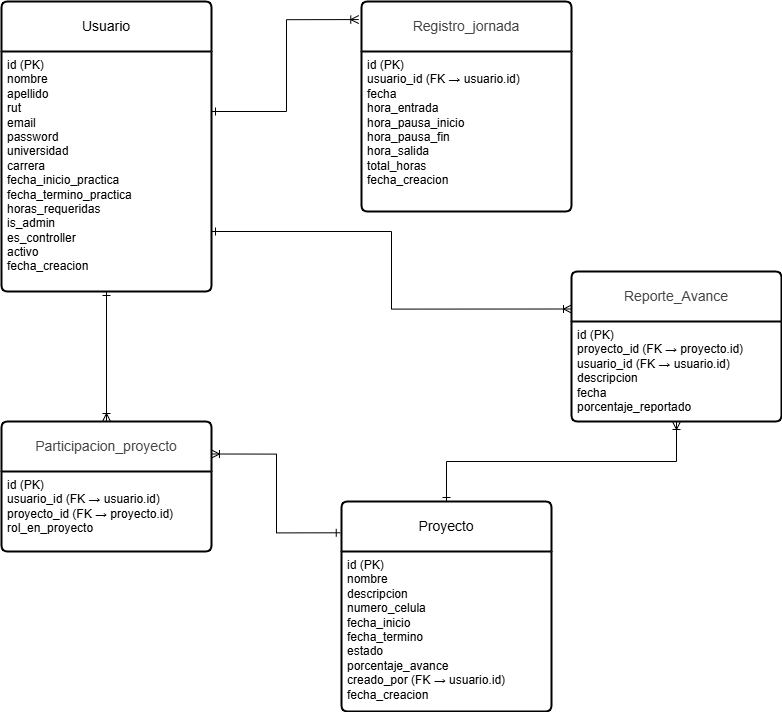

The diagram above was exported from draw.io. Its source (the exported page's mxGraphModel, read from the mxfile embedded in the PNG):
<mxGraphModel dx="1572" dy="834" grid="1" gridSize="10" guides="1" tooltips="1" connect="1" arrows="1" fold="1" page="1" pageScale="1" pageWidth="850" pageHeight="1100" math="0" shadow="0">
  <root>
    <mxCell id="0" />
    <mxCell id="1" parent="0" />
    <mxCell id="wy7xQijTwUbEMv6pwZhI-6" value="Usuario" style="swimlane;childLayout=stackLayout;horizontal=1;startSize=50;horizontalStack=0;rounded=1;fontSize=14;fontStyle=0;strokeWidth=2;resizeParent=0;resizeLast=1;shadow=0;dashed=0;align=center;arcSize=4;whiteSpace=wrap;html=1;" vertex="1" parent="1">
      <mxGeometry x="30" y="40" width="210" height="290" as="geometry" />
    </mxCell>
    <mxCell id="wy7xQijTwUbEMv6pwZhI-7" value="id (PK)&lt;div&gt;&lt;span style=&quot;background-color: transparent; color: light-dark(rgb(0, 0, 0), rgb(255, 255, 255));&quot;&gt;nombre&lt;/span&gt;&lt;/div&gt;&lt;div&gt;&lt;span style=&quot;background-color: transparent; color: light-dark(rgb(0, 0, 0), rgb(255, 255, 255));&quot;&gt;apellido&amp;nbsp;&lt;/span&gt;&lt;/div&gt;&lt;div&gt;&lt;span style=&quot;background-color: transparent; color: light-dark(rgb(0, 0, 0), rgb(255, 255, 255));&quot;&gt;rut&amp;nbsp;&lt;/span&gt;&lt;/div&gt;&lt;div&gt;&lt;span style=&quot;background-color: transparent; color: light-dark(rgb(0, 0, 0), rgb(255, 255, 255));&quot;&gt;email&amp;nbsp;&lt;/span&gt;&lt;/div&gt;&lt;div&gt;&lt;span style=&quot;background-color: transparent; color: light-dark(rgb(0, 0, 0), rgb(255, 255, 255));&quot;&gt;password&lt;/span&gt;&lt;/div&gt;&lt;div&gt;&lt;span style=&quot;background-color: transparent; color: light-dark(rgb(0, 0, 0), rgb(255, 255, 255));&quot;&gt;universidad&lt;/span&gt;&lt;/div&gt;&lt;div&gt;&lt;span style=&quot;background-color: transparent; color: light-dark(rgb(0, 0, 0), rgb(255, 255, 255));&quot;&gt;carrera&amp;nbsp;&lt;/span&gt;&lt;/div&gt;&lt;div&gt;&lt;span style=&quot;background-color: transparent; color: light-dark(rgb(0, 0, 0), rgb(255, 255, 255));&quot;&gt;fecha_inicio_practica&lt;/span&gt;&lt;/div&gt;&lt;div&gt;&lt;span style=&quot;background-color: transparent; color: light-dark(rgb(0, 0, 0), rgb(255, 255, 255));&quot;&gt;fecha_termino_practica&amp;nbsp;&lt;/span&gt;&lt;/div&gt;&lt;div&gt;&lt;span style=&quot;background-color: transparent; color: light-dark(rgb(0, 0, 0), rgb(255, 255, 255));&quot;&gt;horas_requeridas&amp;nbsp;&lt;/span&gt;&lt;/div&gt;&lt;div&gt;&lt;span style=&quot;background-color: transparent; color: light-dark(rgb(0, 0, 0), rgb(255, 255, 255));&quot;&gt;is_admin&lt;/span&gt;&lt;/div&gt;&lt;div&gt;&lt;span style=&quot;background-color: transparent; color: light-dark(rgb(0, 0, 0), rgb(255, 255, 255));&quot;&gt;es_controller&lt;/span&gt;&lt;/div&gt;&lt;div&gt;&lt;span style=&quot;background-color: transparent; color: light-dark(rgb(0, 0, 0), rgb(255, 255, 255));&quot;&gt;activo&amp;nbsp;&lt;/span&gt;&lt;/div&gt;&lt;div&gt;&lt;span style=&quot;background-color: transparent; color: light-dark(rgb(0, 0, 0), rgb(255, 255, 255));&quot;&gt;fecha_creacion&amp;nbsp;&lt;/span&gt;&lt;/div&gt;" style="align=left;strokeColor=none;fillColor=none;spacingLeft=4;spacingRight=4;fontSize=12;verticalAlign=top;resizable=0;rotatable=0;part=1;html=1;whiteSpace=wrap;" vertex="1" parent="wy7xQijTwUbEMv6pwZhI-6">
      <mxGeometry y="50" width="210" height="240" as="geometry" />
    </mxCell>
    <mxCell id="wy7xQijTwUbEMv6pwZhI-24" style="edgeStyle=orthogonalEdgeStyle;rounded=0;orthogonalLoop=1;jettySize=auto;html=1;exitX=0.5;exitY=0;exitDx=0;exitDy=0;startArrow=ERone;startFill=0;endArrow=ERoneToMany;endFill=0;" edge="1" parent="1" source="wy7xQijTwUbEMv6pwZhI-9" target="wy7xQijTwUbEMv6pwZhI-17">
      <mxGeometry relative="1" as="geometry" />
    </mxCell>
    <mxCell id="wy7xQijTwUbEMv6pwZhI-9" value="Proyecto" style="swimlane;childLayout=stackLayout;horizontal=1;startSize=50;horizontalStack=0;rounded=1;fontSize=14;fontStyle=0;strokeWidth=2;resizeParent=0;resizeLast=1;shadow=0;dashed=0;align=center;arcSize=4;whiteSpace=wrap;html=1;" vertex="1" parent="1">
      <mxGeometry x="370" y="540" width="210" height="210" as="geometry" />
    </mxCell>
    <mxCell id="wy7xQijTwUbEMv6pwZhI-10" value="&lt;span style=&quot;background-color: transparent; color: light-dark(rgb(0, 0, 0), rgb(255, 255, 255));&quot;&gt;id (PK)&lt;/span&gt;&lt;div&gt;&lt;span style=&quot;background-color: transparent; color: light-dark(rgb(0, 0, 0), rgb(255, 255, 255));&quot;&gt;nombre&amp;nbsp;&lt;/span&gt;&lt;/div&gt;&lt;div&gt;&lt;span style=&quot;background-color: transparent; color: light-dark(rgb(0, 0, 0), rgb(255, 255, 255));&quot;&gt;descripcion&lt;/span&gt;&lt;/div&gt;&lt;div&gt;&lt;span style=&quot;background-color: transparent; color: light-dark(rgb(0, 0, 0), rgb(255, 255, 255));&quot;&gt;numero_celula&amp;nbsp;&lt;/span&gt;&lt;/div&gt;&lt;div&gt;&lt;span style=&quot;background-color: transparent; color: light-dark(rgb(0, 0, 0), rgb(255, 255, 255));&quot;&gt;fecha_inicio&lt;/span&gt;&lt;/div&gt;&lt;div&gt;&lt;span style=&quot;background-color: transparent; color: light-dark(rgb(0, 0, 0), rgb(255, 255, 255));&quot;&gt;fecha_termino&lt;/span&gt;&lt;/div&gt;&lt;div&gt;&lt;span style=&quot;background-color: transparent; color: light-dark(rgb(0, 0, 0), rgb(255, 255, 255));&quot;&gt;estado&lt;/span&gt;&lt;/div&gt;&lt;div&gt;&lt;span style=&quot;background-color: transparent; color: light-dark(rgb(0, 0, 0), rgb(255, 255, 255));&quot;&gt;porcentaje_avance&amp;nbsp;&lt;/span&gt;&lt;/div&gt;&lt;div&gt;&lt;span style=&quot;background-color: transparent; color: light-dark(rgb(0, 0, 0), rgb(255, 255, 255));&quot;&gt;creado_por (FK → usuario.id)&lt;/span&gt;&lt;/div&gt;&lt;div&gt;&lt;span style=&quot;background-color: transparent; color: light-dark(rgb(0, 0, 0), rgb(255, 255, 255));&quot;&gt;fecha_creacion&amp;nbsp;&lt;/span&gt;&lt;/div&gt;" style="align=left;strokeColor=none;fillColor=none;spacingLeft=4;spacingRight=4;fontSize=12;verticalAlign=top;resizable=0;rotatable=0;part=1;html=1;whiteSpace=wrap;" vertex="1" parent="wy7xQijTwUbEMv6pwZhI-9">
      <mxGeometry y="50" width="210" height="160" as="geometry" />
    </mxCell>
    <mxCell id="wy7xQijTwUbEMv6pwZhI-11" value="&lt;span id=&quot;docs-internal-guid-6eecd61d-7fff-514e-61cf-0c3076b0020e&quot;&gt;&lt;span style=&quot;color: rgb(67, 67, 67); background-color: transparent; font-variant-numeric: normal; font-variant-east-asian: normal; font-variant-alternates: normal; font-variant-position: normal; font-variant-emoji: normal; vertical-align: baseline; white-space-collapse: preserve;&quot;&gt;&lt;font face=&quot;Helvetica&quot;&gt;Participacion_proyecto&lt;/font&gt;&lt;/span&gt;&lt;/span&gt;" style="swimlane;childLayout=stackLayout;horizontal=1;startSize=50;horizontalStack=0;rounded=1;fontSize=14;fontStyle=0;strokeWidth=2;resizeParent=0;resizeLast=1;shadow=0;dashed=0;align=center;arcSize=4;whiteSpace=wrap;html=1;" vertex="1" parent="1">
      <mxGeometry x="30" y="460" width="210" height="130" as="geometry" />
    </mxCell>
    <mxCell id="wy7xQijTwUbEMv6pwZhI-12" value="&lt;span style=&quot;background-color: transparent; color: light-dark(rgb(0, 0, 0), rgb(255, 255, 255));&quot;&gt;id (PK)&lt;/span&gt;&lt;div&gt;&lt;span style=&quot;background-color: transparent; color: light-dark(rgb(0, 0, 0), rgb(255, 255, 255));&quot;&gt;usuario_id (FK → usuario.id)&lt;/span&gt;&lt;/div&gt;&lt;div&gt;&lt;span style=&quot;background-color: transparent; color: light-dark(rgb(0, 0, 0), rgb(255, 255, 255));&quot;&gt;proyecto_id (FK → proyecto.id)&lt;/span&gt;&lt;/div&gt;&lt;div&gt;&lt;span style=&quot;background-color: transparent; color: light-dark(rgb(0, 0, 0), rgb(255, 255, 255));&quot;&gt;rol_en_proyecto&amp;nbsp;&lt;/span&gt;&lt;/div&gt;" style="align=left;strokeColor=none;fillColor=none;spacingLeft=4;spacingRight=4;fontSize=12;verticalAlign=top;resizable=0;rotatable=0;part=1;html=1;whiteSpace=wrap;" vertex="1" parent="wy7xQijTwUbEMv6pwZhI-11">
      <mxGeometry y="50" width="210" height="80" as="geometry" />
    </mxCell>
    <mxCell id="wy7xQijTwUbEMv6pwZhI-14" value="&lt;span id=&quot;docs-internal-guid-cd72bf89-7fff-4d07-8ffd-71b157827849&quot;&gt;&lt;span style=&quot;color: rgb(67, 67, 67); background-color: transparent; font-variant-numeric: normal; font-variant-east-asian: normal; font-variant-alternates: normal; font-variant-position: normal; font-variant-emoji: normal; vertical-align: baseline; white-space-collapse: preserve;&quot;&gt;&lt;font face=&quot;Helvetica&quot;&gt;Registro_jornada&lt;/font&gt;&lt;/span&gt;&lt;/span&gt;" style="swimlane;childLayout=stackLayout;horizontal=1;startSize=50;horizontalStack=0;rounded=1;fontSize=14;fontStyle=0;strokeWidth=2;resizeParent=0;resizeLast=1;shadow=0;dashed=0;align=center;arcSize=4;whiteSpace=wrap;html=1;" vertex="1" parent="1">
      <mxGeometry x="390" y="40" width="210" height="210" as="geometry" />
    </mxCell>
    <mxCell id="wy7xQijTwUbEMv6pwZhI-15" value="&lt;span style=&quot;background-color: transparent; color: light-dark(rgb(0, 0, 0), rgb(255, 255, 255));&quot;&gt;id (PK)&lt;/span&gt;&lt;div&gt;&lt;span style=&quot;background-color: transparent; color: light-dark(rgb(0, 0, 0), rgb(255, 255, 255));&quot;&gt;usuario_id (FK → usuario.id)&lt;/span&gt;&lt;/div&gt;&lt;div&gt;&lt;span style=&quot;background-color: transparent; color: light-dark(rgb(0, 0, 0), rgb(255, 255, 255));&quot;&gt;fecha&lt;/span&gt;&lt;/div&gt;&lt;div&gt;&lt;span style=&quot;background-color: transparent; color: light-dark(rgb(0, 0, 0), rgb(255, 255, 255));&quot;&gt;hora_entrada&amp;nbsp;&lt;/span&gt;&lt;/div&gt;&lt;div&gt;&lt;span style=&quot;background-color: transparent; color: light-dark(rgb(0, 0, 0), rgb(255, 255, 255));&quot;&gt;hora_pausa_inicio&amp;nbsp;&lt;/span&gt;&lt;/div&gt;&lt;div&gt;&lt;span style=&quot;background-color: transparent; color: light-dark(rgb(0, 0, 0), rgb(255, 255, 255));&quot;&gt;hora_pausa_fin&amp;nbsp;&lt;/span&gt;&lt;/div&gt;&lt;div&gt;&lt;span style=&quot;background-color: transparent; color: light-dark(rgb(0, 0, 0), rgb(255, 255, 255));&quot;&gt;hora_salida&amp;nbsp;&lt;/span&gt;&lt;/div&gt;&lt;div&gt;&lt;span style=&quot;background-color: transparent; color: light-dark(rgb(0, 0, 0), rgb(255, 255, 255));&quot;&gt;total_horas&lt;/span&gt;&lt;/div&gt;&lt;div&gt;&lt;span style=&quot;background-color: transparent; color: light-dark(rgb(0, 0, 0), rgb(255, 255, 255));&quot;&gt;fecha_creacion&amp;nbsp;&lt;/span&gt;&lt;/div&gt;" style="align=left;strokeColor=none;fillColor=none;spacingLeft=4;spacingRight=4;fontSize=12;verticalAlign=top;resizable=0;rotatable=0;part=1;html=1;whiteSpace=wrap;" vertex="1" parent="wy7xQijTwUbEMv6pwZhI-14">
      <mxGeometry y="50" width="210" height="160" as="geometry" />
    </mxCell>
    <mxCell id="wy7xQijTwUbEMv6pwZhI-16" value="&lt;font color=&quot;#434343&quot; face=&quot;Helvetica&quot;&gt;&lt;span style=&quot;white-space-collapse: preserve;&quot;&gt;Reporte_Avance&lt;/span&gt;&lt;/font&gt;" style="swimlane;childLayout=stackLayout;horizontal=1;startSize=50;horizontalStack=0;rounded=1;fontSize=14;fontStyle=0;strokeWidth=2;resizeParent=0;resizeLast=1;shadow=0;dashed=0;align=center;arcSize=4;whiteSpace=wrap;html=1;" vertex="1" parent="1">
      <mxGeometry x="600" y="310" width="210" height="150" as="geometry" />
    </mxCell>
    <mxCell id="wy7xQijTwUbEMv6pwZhI-17" value="&lt;span id=&quot;docs-internal-guid-397cc48e-7fff-0e20-348b-69b0e511f6ca&quot;&gt;&lt;span style=&quot;background-color: transparent; white-space-collapse: preserve; color: light-dark(rgb(0, 0, 0), rgb(255, 255, 255));&quot;&gt;id (PK)&lt;/span&gt;&lt;br&gt;&lt;span style=&quot;background-color: transparent; white-space-collapse: preserve; color: light-dark(rgb(0, 0, 0), rgb(255, 255, 255));&quot;&gt;proyecto_id (FK → proyecto.id)&lt;/span&gt;&lt;br&gt;&lt;span style=&quot;background-color: transparent; white-space-collapse: preserve; color: light-dark(rgb(0, 0, 0), rgb(255, 255, 255));&quot;&gt;usuario_id (FK → usuario.id)&lt;/span&gt;&lt;br&gt;&lt;span style=&quot;background-color: transparent; white-space-collapse: preserve; color: light-dark(rgb(0, 0, 0), rgb(255, 255, 255));&quot;&gt;descripcion &lt;/span&gt;&lt;br&gt;&lt;span style=&quot;background-color: transparent; white-space-collapse: preserve; color: light-dark(rgb(0, 0, 0), rgb(255, 255, 255));&quot;&gt;fecha &lt;/span&gt;&lt;br&gt;&lt;span style=&quot;background-color: transparent; white-space-collapse: preserve; color: light-dark(rgb(0, 0, 0), rgb(255, 255, 255));&quot;&gt;porcentaje_reportado &lt;/span&gt;&lt;/span&gt;" style="align=left;strokeColor=none;fillColor=none;spacingLeft=4;spacingRight=4;fontSize=12;verticalAlign=top;resizable=0;rotatable=0;part=1;html=1;whiteSpace=wrap;" vertex="1" parent="wy7xQijTwUbEMv6pwZhI-16">
      <mxGeometry y="50" width="210" height="100" as="geometry" />
    </mxCell>
    <mxCell id="wy7xQijTwUbEMv6pwZhI-18" style="edgeStyle=orthogonalEdgeStyle;rounded=0;orthogonalLoop=1;jettySize=auto;html=1;exitX=1;exitY=0.25;exitDx=0;exitDy=0;startArrow=ERone;startFill=0;endArrow=ERoneToMany;endFill=0;entryX=-0.013;entryY=0.086;entryDx=0;entryDy=0;entryPerimeter=0;" edge="1" parent="1" source="wy7xQijTwUbEMv6pwZhI-7" target="wy7xQijTwUbEMv6pwZhI-14">
      <mxGeometry relative="1" as="geometry">
        <mxPoint x="350" y="170" as="targetPoint" />
      </mxGeometry>
    </mxCell>
    <mxCell id="wy7xQijTwUbEMv6pwZhI-19" value="" style="endArrow=ERoneToMany;html=1;rounded=0;exitX=0.5;exitY=1;exitDx=0;exitDy=0;entryX=0.5;entryY=0;entryDx=0;entryDy=0;startArrow=ERone;startFill=0;endFill=0;" edge="1" parent="1" source="wy7xQijTwUbEMv6pwZhI-7" target="wy7xQijTwUbEMv6pwZhI-11">
      <mxGeometry relative="1" as="geometry">
        <mxPoint x="290" y="480" as="sourcePoint" />
        <mxPoint x="450" y="480" as="targetPoint" />
      </mxGeometry>
    </mxCell>
    <mxCell id="wy7xQijTwUbEMv6pwZhI-22" value="" style="endArrow=ERone;html=1;rounded=0;exitX=1;exitY=0.25;exitDx=0;exitDy=0;entryX=-0.006;entryY=0.149;entryDx=0;entryDy=0;entryPerimeter=0;endFill=0;startArrow=ERoneToMany;startFill=0;edgeStyle=orthogonalEdgeStyle;" edge="1" parent="1" source="wy7xQijTwUbEMv6pwZhI-11" target="wy7xQijTwUbEMv6pwZhI-9">
      <mxGeometry relative="1" as="geometry">
        <mxPoint x="290" y="490" as="sourcePoint" />
        <mxPoint x="450" y="490" as="targetPoint" />
      </mxGeometry>
    </mxCell>
    <mxCell id="wy7xQijTwUbEMv6pwZhI-23" style="edgeStyle=orthogonalEdgeStyle;rounded=0;orthogonalLoop=1;jettySize=auto;html=1;exitX=1;exitY=0.75;exitDx=0;exitDy=0;entryX=0;entryY=0.25;entryDx=0;entryDy=0;startArrow=ERone;startFill=0;endArrow=ERoneToMany;endFill=0;" edge="1" parent="1" source="wy7xQijTwUbEMv6pwZhI-7" target="wy7xQijTwUbEMv6pwZhI-16">
      <mxGeometry relative="1" as="geometry" />
    </mxCell>
  </root>
</mxGraphModel>